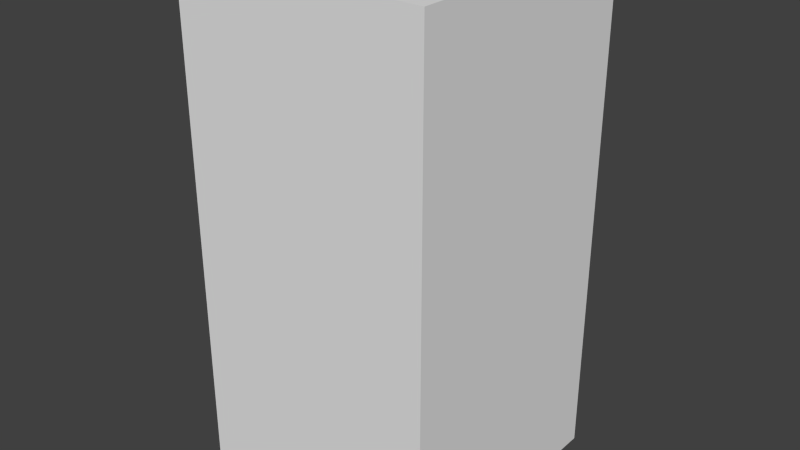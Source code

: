 # Source: redHouseFour.blend  (saved by Blender 2.68.0; exported with 4.5.12 LTS)
import bpy
from mathutils import Matrix  # noqa: F401  (used for matrix-valued properties, if any)

bpy.ops.wm.read_factory_settings(use_empty=True)
scene = bpy.context.scene
scene.name = 'Scene'

# ---- collections
col_collection_1 = bpy.data.collections.new('Collection 1'); scene.collection.children.link(col_collection_1)

# ---- world
world_world = bpy.data.worlds.new('World'); scene.world = world_world
world_world.color = (0.05088, 0.05088, 0.05088)
world_world.use_sun_shadow = False
world_world.sun_shadow_jitter_overblur = 0.0
world_world.cycles.sampling_method = 'MANUAL'
world_world.cycles.sample_map_resolution = 256

# ---- meshes
me_redhousefour = bpy.data.meshes.new('redHouseFour')
me_redhousefour.from_pydata([(-0.5, -0.5, -1.0), (-0.5, 0.5, -1.0), (0.5, 0.5, -1.0), (0.5, -0.5, -1.0), (-0.5, -0.5, 1.0), (-0.5, 0.5, 1.0), (0.5, 0.5, 1.0), (0.5, -0.5, 1.0)], [], [(4, 5, 1, 0), (5, 6, 2, 1), (6, 7, 3, 2), (7, 4, 0, 3), (0, 1, 2, 3), (7, 6, 5, 4)])
me_redhousefour.use_remesh_preserve_volume = False
me_redhousefour.use_remesh_preserve_attributes = False
me_redhousefour.use_mirror_vertex_groups = False
me_redhousefour.update()

# ---- objects
ob_redhousefour = bpy.data.objects.new('redHouseFour', me_redhousefour)

# ---- transforms, parenting, visibility, modifiers, constraints
ob_redhousefour.location = (0.0, 0.0, 0.0)
ob_redhousefour.lineart.crease_threshold = 0.0

# ---- collection membership
col_collection_1.objects.link(ob_redhousefour)

# ---- scene / render settings (as saved in the file)
scene.frame_start = 1; scene.frame_end = 250; scene.frame_set(1)
scene.render.engine = 'BLENDER_EEVEE_NEXT'
scene.render.image_settings.color_mode = 'RGB'
scene.render.image_settings.compression = 90
scene.render.resolution_percentage = 50
scene.render.dither_intensity = 0.0
scene.cycles.use_denoising = False
scene.cycles.samples = 10
scene.cycles.sampling_pattern = 'TABULATED_SOBOL'
scene.cycles.light_sampling_threshold = 0.0
scene.cycles.use_adaptive_sampling = False
scene.cycles.use_light_tree = False
scene.cycles.blur_glossy = 0.0
scene.cycles.volume_bounces = 1
scene.cycles.pixel_filter_type = 'GAUSSIAN'
scene.cycles.sample_clamp_indirect = 0.0
scene.view_settings.view_transform = 'Standard'
bpy.context.view_layer.update()

# ---- added for rendering (the .blend has no active camera and no usable light): camera, sun
cam_auto = bpy.data.cameras.new('AutoCamera')
cam_auto.lens = 50.0
cam_auto.sensor_width = 36.0
cam_auto.clip_end = 1000.0
ob_auto_camera = bpy.data.objects.new('AutoCamera', cam_auto)
scene.collection.objects.link(ob_auto_camera)
ob_auto_camera.location = (2.26633, -2.71959, 1.81306)
ob_auto_camera.rotation_euler = (1.09748, -7.21219e-08, 0.694738)
scene.camera = ob_auto_camera
light_auto_sun = bpy.data.lights.new('AutoSun', 'SUN')
light_auto_sun.energy = 3.0
light_auto_sun.angle = 0.0523599
ob_auto_sun = bpy.data.objects.new('AutoSun', light_auto_sun)
scene.collection.objects.link(ob_auto_sun)
ob_auto_sun.rotation_euler = (0.872665, 0.174533, 0.523599)
bpy.context.view_layer.update()
